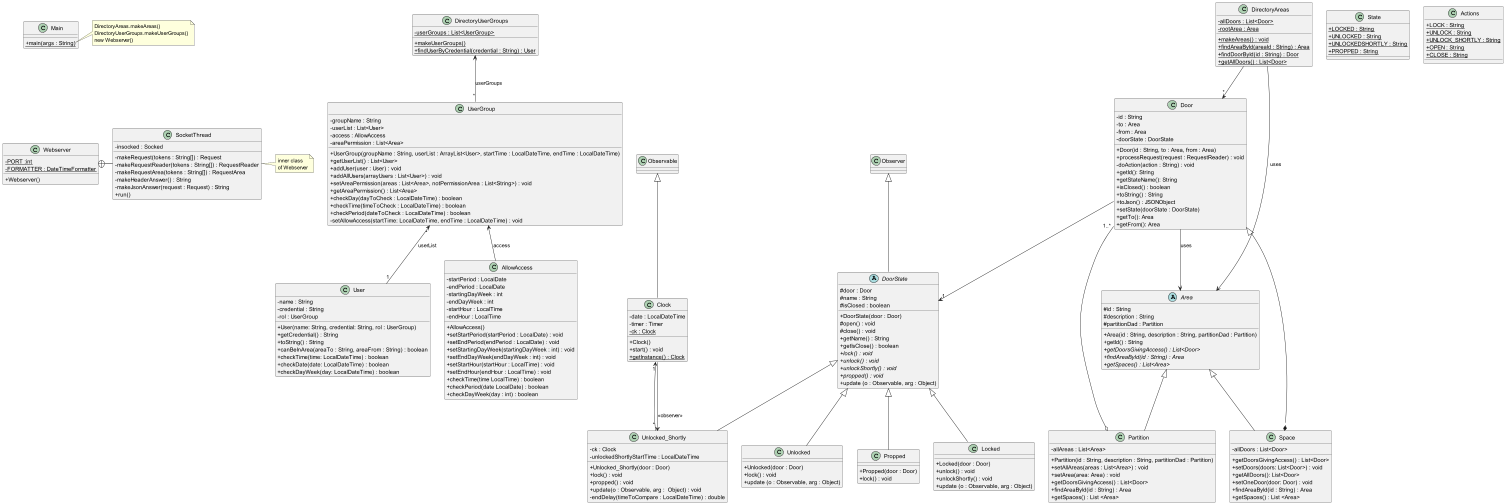

The diagram above was rendered by PlantUML. Its source (embedded in the PNG):
@startuml
'https://plantuml.com/class-diagram
skinparam classAttributeIconSize 0

class Webserver {
    - {static} PORT :int
    - {static} FORMATTER : DateTimeFormatter
    + Webserver()
}

class SocketThread {
    - insocked : Socked
    - makeRequest(tokens : String[]) : Request
    - makeRequestReader(tokens : String[]) : RequestReader
    - makeRequestArea(tokens : String[]) : RequestArea
    - makeHeaderAnswer() : String
    - makeJsonAnswer(request : Request) : String
    + run()
}

note right of SocketThread
inner class
of Webserver
end note

class DirectoryUserGroups {
    - {static} userGroups : List<UserGroup>
    + {static} makeUserGroups()
    + {static} findUserByCredential(credential : String) : User
}

class UserGroup {
    - groupName : String
    - userList : List<User>
    - access : AllowAccess
    - areaPermission : List<Area>
    + UserGroup(groupName : String, userList : ArrayList<User>, startTime : LocalDateTime, endTime : LocalDateTime)
    + getUserList() : List<User>
    + addUser(user : User) : void
    + addAllUsers(arrayUsers : List<User>) : void
    + setAreaPermission(areas : List<Area>, notPermissionArea : List<String>) : void
    + getAreaPermission() : List<Area>
    + checkDay(dayToCheck : LocalDateTime) : boolean
    + checkTime(timeToCheck : LocalDateTime) : boolean
    + checkPeriod(dateToCheck : LocalDateTime) : boolean
    - setAllowAccess(startTime: LocalDateTime, endTime : LocalDateTime) : void
}

class DirectoryAreas {
    - {static} allDoors : List<Door>
    - {static} rootArea : Area
    + {static} makeAreas() : void
    + {static} findAreaById(areaId : String) : Area
    + {static} findDoorById(id : String) : Door
    + {static} getAllDoors() : List<Door>
}

class Door {
    - id : String
    - to : Area
    - from : Area
    - doorState : DoorState

    + Door(id : String, to : Area, from : Area)
    + processRequest(request : RequestReader) : void
    - doAction(action : String) : void
    + getId(): String
    + getStateName(): String
    + isClosed() : boolean
    + toString() : String
    + toJson() : JSONObject
    + setState(doorState : DoorState)
    + getTo(): Area
    + getFrom(): Area
}



class User {
    - name : String
    - credential : String
    - rol : UserGroup
    + User(name: String, credential: String, rol : UserGroup)
    + getCredential() : String
    + toString() : String
    + canBeInArea(areaTo : String, areaFrom : String) : boolean
    + checkTime(time: LocalDateTime) : boolean
    + checkDate(date: LocalDateTime) : boolean
    + checkDayWeek(day: LocalDateTime) : boolean
}


abstract class DoorState extends Observer{
    # door : Door
    # name : String
    # isClosed : boolean
    + DoorState(door : Door)
    # open() : void
    # close() : void
    + getName() : String
    + getIsClose() : boolean
    + {abstract} lock() : void
    + {abstract} unlock() : void
    + {abstract} unlockShortly() : void
    + {abstract} propped() : void
    + update (o : Observable, arg : Object)
}

class Locked extends DoorState {
    + Locked(door : Door)
    + unlock() : void
    + unlockShortly() : void
    + update (o : Observable, arg : Object)
}

class Unlocked extends DoorState {
    + Unlocked(door : Door)
    + lock() : void
    + update (o : Observable, arg : Object)
}

class Unlocked_Shortly extends DoorState {
    - ck : Clock
    - unlockedShortlyStartTime : LocalDateTime
    + Unlocked_Shortly(door : Door)
    + lock() : void
    + propped() : void
    + update(o : Observable, arg :  Object) : void
    - endDelay(timeToCompare : LocalDateTime) : double
}

class Propped extends DoorState {
    + Propped(door : Door)
    + lock() : void
}

abstract class Area {
    # id : String
    # description : String
    # partitionDad : Partition
    + Area(id : String, description : String, partitionDad : Partition)
    + getId() : String
    + {abstract} getDoorsGivingAccess() : List<Door>
    + {abstract} findAreaById(id : String) : Area
    + {abstract} getSpaces() : List<Area>
}

class Partition extends Area {
    - allAreas : List<Area>
    + Partition(id : String, description : String, partitionDad : Partition)
    + setAllAreas(areas : List<Area>) : void
    + setArea(area: Area) : void
    + getDoorsGivingAccess() : List<Door>
    + findAreaById(id : String) : Area
    + getSpaces() : List <Area>
}

class Space extends Area {
    - allDoors : List<Door>
    + getDoorsGivingAccess() : List<Door>
    + setDoors(doors: List<Door>) : void
    + getAllDoors(): List<Door>
    + setOneDoor(door: Door) : void
    + findAreaById(id : String) : Area
    + getSpaces() : List <Area>
}

class AllowAccess {
    - startPeriod : LocalDate
    - endPeriod : LocalDate
    - startingDayWeek : int
    - endDayWeek : int
    - startHour : LocalTime
    - endHour : LocalTime
    + AllowAccess()
    + setStartPeriod(startPeriod : LocalDate) : void
    + setEndPeriod(endPeriod : LocalDate) : void
    + setStartingDayWeek(startingDayWeek : int) : void
    + setEndDayWeek(endDayWeek : int) : void
    + setStartHour(startHour : LocalTime) : void
    + setEndHour(endHour : LocalTime) : void
    + checkTime(time LocalTime) : boolean
    + checkPeriod(date LocalDate) : boolean
    + checkDayWeek(day : int) : boolean
}

class Clock extends Observable {
    - date : LocalDateTime
    - timer : Timer
    - {static} ck : Clock
    + Clock()
    + start() : void
    + {static} getInstance() : Clock
}

class State {
    + {static} LOCKED : String
    + {static} UNLOCKED : String
    + {static} UNLOCKEDSHORTLY : String
    + {static} PROPPED : String
}

class Actions {
    + {static} LOCK : String
    + {static} UNLOCK : String
    + {static} UNLOCK_SHORTLY : String
    + {static} OPEN : String
    + {static} CLOSE : String
}

class Main {
    + {static} main(args : String)
}

note right of Main::main
DirectoryAreas.makeAreas()
DirectoryUserGroups.makeUserGroups()
new Webserver()
end note

Webserver +-right- SocketThread
DirectoryUserGroups <-- "*" UserGroup : "userGroups"
UserGroup "*" <-- "1" User : "userList"
UserGroup <-- AllowAccess : "access"
DirectoryAreas --> Area : "uses"
Space *--|> Door
DirectoryAreas --> "*" Door
Door --> "1" DoorState
Partition o-- "1..*" Door
Clock "1" <-- "*" Unlocked_Shortly
Door --> Area : "uses"



Clock --> Unlocked_Shortly : <<observer>>



Main -[hidden]down- Webserver

@enduml